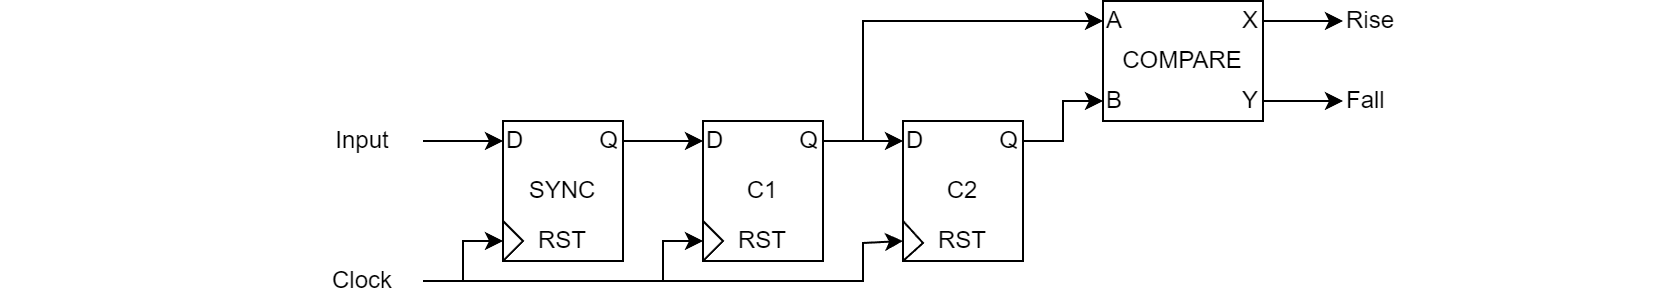

The diagram above was exported from draw.io. Its source (the exported page's mxGraphModel, read from the mxfile embedded in the PNG):
<mxGraphModel dx="2253" dy="863" grid="1" gridSize="10" guides="1" tooltips="1" connect="1" arrows="1" fold="1" page="1" pageScale="1" pageWidth="827" pageHeight="1169" math="0" shadow="0">
  <root>
    <mxCell id="0" />
    <mxCell id="1" parent="0" />
    <mxCell id="Bl_G8V9L4koLNQwN9SKk-6" value="" style="group" parent="1" vertex="1" connectable="0">
      <mxGeometry x="250" y="280" width="60" height="70" as="geometry" />
    </mxCell>
    <mxCell id="Bl_G8V9L4koLNQwN9SKk-1" value="SYNC" style="rounded=0;whiteSpace=wrap;html=1;" parent="Bl_G8V9L4koLNQwN9SKk-6" vertex="1">
      <mxGeometry width="60" height="70" as="geometry" />
    </mxCell>
    <mxCell id="Bl_G8V9L4koLNQwN9SKk-2" value="D" style="text;html=1;align=left;verticalAlign=middle;whiteSpace=wrap;rounded=0;" parent="Bl_G8V9L4koLNQwN9SKk-6" vertex="1">
      <mxGeometry width="30" height="20" as="geometry" />
    </mxCell>
    <mxCell id="Bl_G8V9L4koLNQwN9SKk-3" value="Q" style="text;html=1;align=right;verticalAlign=middle;whiteSpace=wrap;rounded=0;" parent="Bl_G8V9L4koLNQwN9SKk-6" vertex="1">
      <mxGeometry x="30" width="30" height="20" as="geometry" />
    </mxCell>
    <mxCell id="Bl_G8V9L4koLNQwN9SKk-4" value="RST" style="text;html=1;align=center;verticalAlign=middle;whiteSpace=wrap;rounded=0;" parent="Bl_G8V9L4koLNQwN9SKk-6" vertex="1">
      <mxGeometry y="50" width="60" height="20" as="geometry" />
    </mxCell>
    <mxCell id="Bl_G8V9L4koLNQwN9SKk-5" value="" style="endArrow=none;html=1;rounded=0;exitX=0;exitY=1;exitDx=0;exitDy=0;entryX=0;entryY=0;entryDx=0;entryDy=0;" parent="Bl_G8V9L4koLNQwN9SKk-6" source="Bl_G8V9L4koLNQwN9SKk-4" target="Bl_G8V9L4koLNQwN9SKk-4" edge="1">
      <mxGeometry width="50" height="50" relative="1" as="geometry">
        <mxPoint x="10" y="70" as="sourcePoint" />
        <mxPoint x="60" y="26.25" as="targetPoint" />
        <Array as="points">
          <mxPoint x="10" y="60" />
        </Array>
      </mxGeometry>
    </mxCell>
    <mxCell id="Bl_G8V9L4koLNQwN9SKk-8" value="" style="group" parent="1" vertex="1" connectable="0">
      <mxGeometry x="350" y="280" width="60" height="70" as="geometry" />
    </mxCell>
    <mxCell id="Bl_G8V9L4koLNQwN9SKk-9" value="C1" style="rounded=0;whiteSpace=wrap;html=1;" parent="Bl_G8V9L4koLNQwN9SKk-8" vertex="1">
      <mxGeometry width="60" height="70" as="geometry" />
    </mxCell>
    <mxCell id="Bl_G8V9L4koLNQwN9SKk-10" value="D" style="text;html=1;align=left;verticalAlign=middle;whiteSpace=wrap;rounded=0;" parent="Bl_G8V9L4koLNQwN9SKk-8" vertex="1">
      <mxGeometry width="30" height="20" as="geometry" />
    </mxCell>
    <mxCell id="Bl_G8V9L4koLNQwN9SKk-11" value="Q" style="text;html=1;align=right;verticalAlign=middle;whiteSpace=wrap;rounded=0;" parent="Bl_G8V9L4koLNQwN9SKk-8" vertex="1">
      <mxGeometry x="30" width="30" height="20" as="geometry" />
    </mxCell>
    <mxCell id="Bl_G8V9L4koLNQwN9SKk-12" value="RST" style="text;html=1;align=center;verticalAlign=middle;whiteSpace=wrap;rounded=0;" parent="Bl_G8V9L4koLNQwN9SKk-8" vertex="1">
      <mxGeometry y="50" width="60" height="20" as="geometry" />
    </mxCell>
    <mxCell id="Bl_G8V9L4koLNQwN9SKk-13" value="" style="endArrow=none;html=1;rounded=0;exitX=0;exitY=1;exitDx=0;exitDy=0;entryX=0;entryY=0;entryDx=0;entryDy=0;" parent="Bl_G8V9L4koLNQwN9SKk-8" source="Bl_G8V9L4koLNQwN9SKk-12" target="Bl_G8V9L4koLNQwN9SKk-12" edge="1">
      <mxGeometry width="50" height="50" relative="1" as="geometry">
        <mxPoint x="10" y="70" as="sourcePoint" />
        <mxPoint x="60" y="26.25" as="targetPoint" />
        <Array as="points">
          <mxPoint x="10" y="60" />
        </Array>
      </mxGeometry>
    </mxCell>
    <mxCell id="Bl_G8V9L4koLNQwN9SKk-14" value="" style="group" parent="1" vertex="1" connectable="0">
      <mxGeometry x="450" y="280" width="60" height="70" as="geometry" />
    </mxCell>
    <mxCell id="Bl_G8V9L4koLNQwN9SKk-15" value="C2" style="rounded=0;whiteSpace=wrap;html=1;" parent="Bl_G8V9L4koLNQwN9SKk-14" vertex="1">
      <mxGeometry width="60" height="70" as="geometry" />
    </mxCell>
    <mxCell id="Bl_G8V9L4koLNQwN9SKk-16" value="D" style="text;html=1;align=left;verticalAlign=middle;whiteSpace=wrap;rounded=0;" parent="Bl_G8V9L4koLNQwN9SKk-14" vertex="1">
      <mxGeometry width="30" height="20" as="geometry" />
    </mxCell>
    <mxCell id="Bl_G8V9L4koLNQwN9SKk-17" value="Q" style="text;html=1;align=right;verticalAlign=middle;whiteSpace=wrap;rounded=0;" parent="Bl_G8V9L4koLNQwN9SKk-14" vertex="1">
      <mxGeometry x="30" width="30" height="20" as="geometry" />
    </mxCell>
    <mxCell id="Bl_G8V9L4koLNQwN9SKk-18" value="RST" style="text;html=1;align=center;verticalAlign=middle;whiteSpace=wrap;rounded=0;" parent="Bl_G8V9L4koLNQwN9SKk-14" vertex="1">
      <mxGeometry y="50" width="60" height="20" as="geometry" />
    </mxCell>
    <mxCell id="Bl_G8V9L4koLNQwN9SKk-19" value="" style="endArrow=none;html=1;rounded=0;exitX=0;exitY=1;exitDx=0;exitDy=0;entryX=0;entryY=0;entryDx=0;entryDy=0;" parent="Bl_G8V9L4koLNQwN9SKk-14" source="Bl_G8V9L4koLNQwN9SKk-18" target="Bl_G8V9L4koLNQwN9SKk-18" edge="1">
      <mxGeometry width="50" height="50" relative="1" as="geometry">
        <mxPoint x="10" y="70" as="sourcePoint" />
        <mxPoint x="60" y="26.25" as="targetPoint" />
        <Array as="points">
          <mxPoint x="10" y="61" />
        </Array>
      </mxGeometry>
    </mxCell>
    <mxCell id="Bl_G8V9L4koLNQwN9SKk-28" value="Fall" style="text;html=1;align=left;verticalAlign=middle;whiteSpace=wrap;rounded=0;" parent="1" vertex="1">
      <mxGeometry x="670" y="260" width="40" height="20" as="geometry" />
    </mxCell>
    <mxCell id="Bl_G8V9L4koLNQwN9SKk-30" value="Rise" style="text;html=1;align=left;verticalAlign=middle;whiteSpace=wrap;rounded=0;" parent="1" vertex="1">
      <mxGeometry x="670" y="220" width="40" height="20" as="geometry" />
    </mxCell>
    <mxCell id="Bl_G8V9L4koLNQwN9SKk-31" style="edgeStyle=orthogonalEdgeStyle;rounded=0;orthogonalLoop=1;jettySize=auto;html=1;exitX=1;exitY=0.5;exitDx=0;exitDy=0;entryX=0;entryY=0.5;entryDx=0;entryDy=0;" parent="1" source="Bl_G8V9L4koLNQwN9SKk-3" target="Bl_G8V9L4koLNQwN9SKk-10" edge="1">
      <mxGeometry relative="1" as="geometry" />
    </mxCell>
    <mxCell id="Bl_G8V9L4koLNQwN9SKk-32" style="edgeStyle=orthogonalEdgeStyle;rounded=0;orthogonalLoop=1;jettySize=auto;html=1;exitX=1;exitY=0.5;exitDx=0;exitDy=0;entryX=0;entryY=0.5;entryDx=0;entryDy=0;" parent="1" source="Bl_G8V9L4koLNQwN9SKk-11" target="Bl_G8V9L4koLNQwN9SKk-16" edge="1">
      <mxGeometry relative="1" as="geometry" />
    </mxCell>
    <mxCell id="Bl_G8V9L4koLNQwN9SKk-33" style="edgeStyle=orthogonalEdgeStyle;rounded=0;orthogonalLoop=1;jettySize=auto;html=1;exitX=1;exitY=0.5;exitDx=0;exitDy=0;entryX=0;entryY=0.5;entryDx=0;entryDy=0;" parent="1" source="Bl_G8V9L4koLNQwN9SKk-17" target="Bl_G8V9L4koLNQwN9SKk-24" edge="1">
      <mxGeometry relative="1" as="geometry" />
    </mxCell>
    <mxCell id="Bl_G8V9L4koLNQwN9SKk-34" style="edgeStyle=orthogonalEdgeStyle;rounded=0;orthogonalLoop=1;jettySize=auto;html=1;exitX=1;exitY=0.5;exitDx=0;exitDy=0;entryX=0;entryY=0.5;entryDx=0;entryDy=0;" parent="1" source="Bl_G8V9L4koLNQwN9SKk-11" target="Bl_G8V9L4koLNQwN9SKk-29" edge="1">
      <mxGeometry relative="1" as="geometry">
        <Array as="points">
          <mxPoint x="410" y="290" />
          <mxPoint x="430" y="290" />
          <mxPoint x="430" y="230" />
        </Array>
      </mxGeometry>
    </mxCell>
    <mxCell id="Bl_G8V9L4koLNQwN9SKk-37" style="edgeStyle=orthogonalEdgeStyle;rounded=0;orthogonalLoop=1;jettySize=auto;html=1;exitX=1;exitY=0.5;exitDx=0;exitDy=0;entryX=0;entryY=0.5;entryDx=0;entryDy=0;" parent="1" source="Bl_G8V9L4koLNQwN9SKk-35" target="Bl_G8V9L4koLNQwN9SKk-2" edge="1">
      <mxGeometry relative="1" as="geometry" />
    </mxCell>
    <mxCell id="Bl_G8V9L4koLNQwN9SKk-35" value="Input" style="text;html=1;align=center;verticalAlign=middle;whiteSpace=wrap;rounded=0;" parent="1" vertex="1">
      <mxGeometry x="150" y="280" width="60" height="20" as="geometry" />
    </mxCell>
    <mxCell id="Bl_G8V9L4koLNQwN9SKk-38" style="edgeStyle=orthogonalEdgeStyle;rounded=0;orthogonalLoop=1;jettySize=auto;html=1;exitX=1;exitY=0.5;exitDx=0;exitDy=0;entryX=0;entryY=0.5;entryDx=0;entryDy=0;" parent="1" source="Bl_G8V9L4koLNQwN9SKk-36" target="Bl_G8V9L4koLNQwN9SKk-4" edge="1">
      <mxGeometry relative="1" as="geometry">
        <Array as="points">
          <mxPoint x="210" y="360" />
          <mxPoint x="230" y="360" />
          <mxPoint x="230" y="340" />
        </Array>
      </mxGeometry>
    </mxCell>
    <mxCell id="Bl_G8V9L4koLNQwN9SKk-39" style="edgeStyle=orthogonalEdgeStyle;rounded=0;orthogonalLoop=1;jettySize=auto;html=1;exitX=1;exitY=0.5;exitDx=0;exitDy=0;entryX=0;entryY=0.5;entryDx=0;entryDy=0;" parent="1" source="Bl_G8V9L4koLNQwN9SKk-36" target="Bl_G8V9L4koLNQwN9SKk-12" edge="1">
      <mxGeometry relative="1" as="geometry">
        <Array as="points">
          <mxPoint x="210" y="360" />
          <mxPoint x="330" y="360" />
          <mxPoint x="330" y="340" />
        </Array>
      </mxGeometry>
    </mxCell>
    <mxCell id="Bl_G8V9L4koLNQwN9SKk-36" value="Clock" style="text;html=1;align=center;verticalAlign=middle;whiteSpace=wrap;rounded=0;" parent="1" vertex="1">
      <mxGeometry x="150" y="350" width="60" height="20" as="geometry" />
    </mxCell>
    <mxCell id="Bl_G8V9L4koLNQwN9SKk-44" style="edgeStyle=orthogonalEdgeStyle;rounded=0;orthogonalLoop=1;jettySize=auto;html=1;exitX=1;exitY=0.5;exitDx=0;exitDy=0;entryX=0;entryY=0.5;entryDx=0;entryDy=0;" parent="1" source="Bl_G8V9L4koLNQwN9SKk-41" target="Bl_G8V9L4koLNQwN9SKk-28" edge="1">
      <mxGeometry relative="1" as="geometry" />
    </mxCell>
    <mxCell id="Bl_G8V9L4koLNQwN9SKk-43" style="edgeStyle=orthogonalEdgeStyle;rounded=0;orthogonalLoop=1;jettySize=auto;html=1;exitX=1;exitY=0.5;exitDx=0;exitDy=0;entryX=0;entryY=0.5;entryDx=0;entryDy=0;" parent="1" source="Bl_G8V9L4koLNQwN9SKk-42" target="Bl_G8V9L4koLNQwN9SKk-30" edge="1">
      <mxGeometry relative="1" as="geometry" />
    </mxCell>
    <mxCell id="1B66DnHVNHXqBbKW_5Wa-2" style="edgeStyle=orthogonalEdgeStyle;rounded=0;orthogonalLoop=1;jettySize=auto;html=1;exitX=1;exitY=0.5;exitDx=0;exitDy=0;entryX=0;entryY=0.5;entryDx=0;entryDy=0;" parent="1" source="Bl_G8V9L4koLNQwN9SKk-36" target="Bl_G8V9L4koLNQwN9SKk-18" edge="1">
      <mxGeometry relative="1" as="geometry">
        <Array as="points">
          <mxPoint x="430" y="360" />
          <mxPoint x="430" y="341" />
          <mxPoint x="450" y="341" />
        </Array>
      </mxGeometry>
    </mxCell>
    <mxCell id="Bl_G8V9L4koLNQwN9SKk-21" value="COMPARE" style="rounded=0;whiteSpace=wrap;html=1;" parent="1" vertex="1">
      <mxGeometry x="550" y="220" width="80" height="60" as="geometry" />
    </mxCell>
    <mxCell id="Bl_G8V9L4koLNQwN9SKk-24" value="B" style="text;html=1;align=left;verticalAlign=middle;whiteSpace=wrap;rounded=0;" parent="1" vertex="1">
      <mxGeometry x="550" y="260" width="20" height="20" as="geometry" />
    </mxCell>
    <mxCell id="Bl_G8V9L4koLNQwN9SKk-29" value="A" style="text;html=1;align=left;verticalAlign=middle;whiteSpace=wrap;rounded=0;" parent="1" vertex="1">
      <mxGeometry x="550" y="220" width="20" height="20" as="geometry" />
    </mxCell>
    <mxCell id="Bl_G8V9L4koLNQwN9SKk-41" value="Y" style="text;html=1;align=right;verticalAlign=middle;whiteSpace=wrap;rounded=0;" parent="1" vertex="1">
      <mxGeometry x="610" y="260" width="20" height="20" as="geometry" />
    </mxCell>
    <mxCell id="Bl_G8V9L4koLNQwN9SKk-42" value="X" style="text;html=1;align=right;verticalAlign=middle;whiteSpace=wrap;rounded=0;" parent="1" vertex="1">
      <mxGeometry x="610" y="220" width="20" height="20" as="geometry" />
    </mxCell>
    <mxCell id="7VFV5kS-4tlO1ir6xfLB-1" value="" style="rounded=0;whiteSpace=wrap;html=1;fillColor=none;strokeColor=none;" vertex="1" parent="1">
      <mxGeometry x="-1" y="220" width="830" height="140" as="geometry" />
    </mxCell>
  </root>
</mxGraphModel>